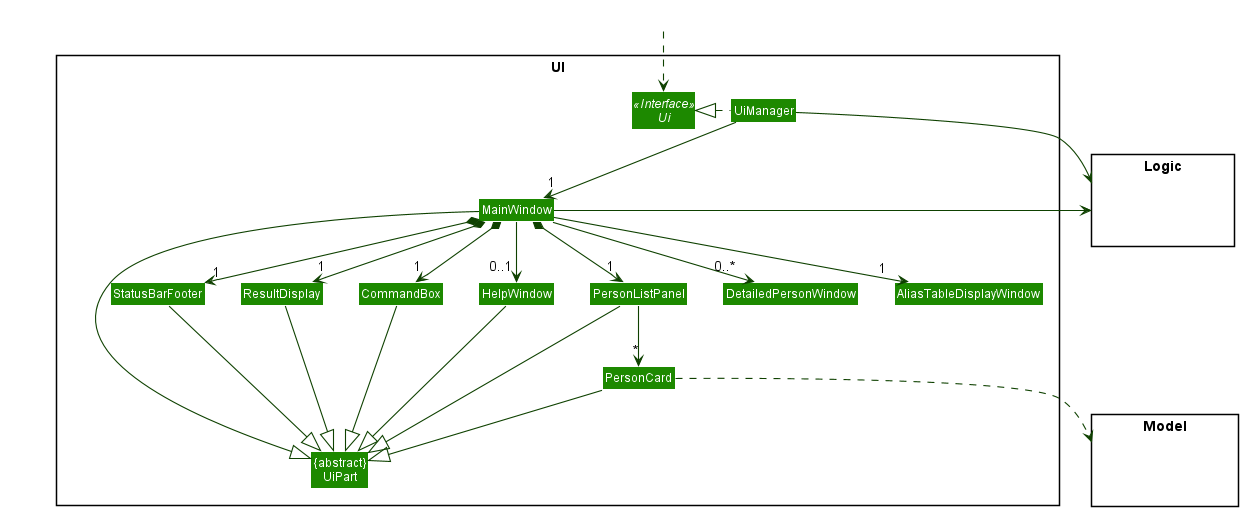

The diagram above was rendered by PlantUML. Its source (embedded in the PNG):
@startuml
!include style.puml
skinparam arrowThickness 1.1
skinparam arrowColor UI_COLOR_T4
skinparam classBackgroundColor UI_COLOR

package UI <<Rectangle>>{
Interface Ui <<Interface>>
Class "{abstract}\nUiPart" as UiPart
Class UiManager
Class MainWindow
Class HelpWindow
Class ResultDisplay
Class PersonListPanel
Class PersonCard
Class StatusBarFooter
Class CommandBox
Class DetailedPersonWindow
Class AliasTableDisplayWindow
}

package Model <<Rectangle>> {
Class HiddenModel #FFFFFF
}

package Logic <<Rectangle>> {
Class HiddenLogic #FFFFFF
}

Class HiddenOutside #FFFFFF
HiddenOutside ..> Ui

UiManager .left.|> Ui
UiManager -down-> "1" MainWindow
MainWindow *-down->  "1" CommandBox
MainWindow *-down-> "1" ResultDisplay
MainWindow *-down-> "1" PersonListPanel
MainWindow *-down-> "1" StatusBarFooter
MainWindow --> "0..1" HelpWindow
MainWindow --> "0..*" DetailedPersonWindow
MainWindow --> "1" AliasTableDisplayWindow

PersonListPanel -down-> "*" PersonCard

MainWindow -left-|> UiPart

ResultDisplay --|> UiPart
CommandBox --|> UiPart
PersonListPanel --|> UiPart
PersonCard --|> UiPart
StatusBarFooter --|> UiPart
HelpWindow --|> UiPart

PersonCard ..> Model
UiManager -right-> Logic
MainWindow -left-> Logic

PersonListPanel -[hidden]left- HelpWindow
HelpWindow -[hidden]left- CommandBox
CommandBox -[hidden]left- ResultDisplay
ResultDisplay -[hidden]left- StatusBarFooter

MainWindow -[hidden]-|> UiPart
@enduml